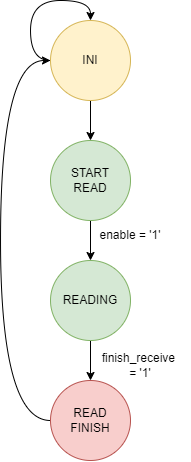

The diagram above was exported from draw.io. Its source (the exported page's mxGraphModel, read from the mxfile embedded in the PNG):
<mxGraphModel dx="989" dy="514" grid="1" gridSize="10" guides="1" tooltips="1" connect="1" arrows="1" fold="1" page="1" pageScale="1" pageWidth="827" pageHeight="1169" math="0" shadow="0">
  <root>
    <mxCell id="0" />
    <mxCell id="1" parent="0" />
    <mxCell id="BsmZ3paM4VPqKVjqzXSn-6" style="edgeStyle=orthogonalEdgeStyle;rounded=0;orthogonalLoop=1;jettySize=auto;html=1;exitX=0.5;exitY=1;exitDx=0;exitDy=0;entryX=0.5;entryY=0;entryDx=0;entryDy=0;" edge="1" parent="1" source="BsmZ3paM4VPqKVjqzXSn-1" target="BsmZ3paM4VPqKVjqzXSn-2">
      <mxGeometry relative="1" as="geometry" />
    </mxCell>
    <mxCell id="BsmZ3paM4VPqKVjqzXSn-1" value="INI" style="ellipse;whiteSpace=wrap;html=1;aspect=fixed;fillColor=#fff2cc;strokeColor=#d6b656;" vertex="1" parent="1">
      <mxGeometry x="340" y="70" width="80" height="80" as="geometry" />
    </mxCell>
    <mxCell id="BsmZ3paM4VPqKVjqzXSn-7" style="edgeStyle=orthogonalEdgeStyle;rounded=0;orthogonalLoop=1;jettySize=auto;html=1;exitX=0.5;exitY=1;exitDx=0;exitDy=0;entryX=0.5;entryY=0;entryDx=0;entryDy=0;" edge="1" parent="1" source="BsmZ3paM4VPqKVjqzXSn-2" target="BsmZ3paM4VPqKVjqzXSn-3">
      <mxGeometry relative="1" as="geometry" />
    </mxCell>
    <mxCell id="BsmZ3paM4VPqKVjqzXSn-2" value="START&lt;br&gt;READ" style="ellipse;whiteSpace=wrap;html=1;aspect=fixed;fillColor=#d5e8d4;strokeColor=#82b366;" vertex="1" parent="1">
      <mxGeometry x="340" y="190" width="80" height="80" as="geometry" />
    </mxCell>
    <mxCell id="BsmZ3paM4VPqKVjqzXSn-12" style="edgeStyle=orthogonalEdgeStyle;rounded=0;orthogonalLoop=1;jettySize=auto;html=1;exitX=0.5;exitY=1;exitDx=0;exitDy=0;entryX=0.5;entryY=0;entryDx=0;entryDy=0;" edge="1" parent="1" source="BsmZ3paM4VPqKVjqzXSn-3" target="BsmZ3paM4VPqKVjqzXSn-4">
      <mxGeometry relative="1" as="geometry" />
    </mxCell>
    <mxCell id="BsmZ3paM4VPqKVjqzXSn-3" value="READING" style="ellipse;whiteSpace=wrap;html=1;aspect=fixed;fillColor=#d5e8d4;strokeColor=#82b366;" vertex="1" parent="1">
      <mxGeometry x="340" y="310" width="80" height="80" as="geometry" />
    </mxCell>
    <mxCell id="BsmZ3paM4VPqKVjqzXSn-13" style="edgeStyle=orthogonalEdgeStyle;orthogonalLoop=1;jettySize=auto;html=1;exitX=0;exitY=0.5;exitDx=0;exitDy=0;entryX=0;entryY=0.5;entryDx=0;entryDy=0;curved=1;" edge="1" parent="1" source="BsmZ3paM4VPqKVjqzXSn-4" target="BsmZ3paM4VPqKVjqzXSn-1">
      <mxGeometry relative="1" as="geometry">
        <Array as="points">
          <mxPoint x="290" y="470" />
          <mxPoint x="290" y="110" />
        </Array>
      </mxGeometry>
    </mxCell>
    <mxCell id="BsmZ3paM4VPqKVjqzXSn-4" value="READ&lt;br&gt;FINISH" style="ellipse;whiteSpace=wrap;html=1;aspect=fixed;fillColor=#f8cecc;strokeColor=#b85450;" vertex="1" parent="1">
      <mxGeometry x="340" y="430" width="80" height="80" as="geometry" />
    </mxCell>
    <mxCell id="BsmZ3paM4VPqKVjqzXSn-5" style="edgeStyle=orthogonalEdgeStyle;orthogonalLoop=1;jettySize=auto;html=1;exitX=0;exitY=0.5;exitDx=0;exitDy=0;entryX=0.5;entryY=0;entryDx=0;entryDy=0;curved=1;" edge="1" parent="1" source="BsmZ3paM4VPqKVjqzXSn-1" target="BsmZ3paM4VPqKVjqzXSn-1">
      <mxGeometry relative="1" as="geometry">
        <Array as="points">
          <mxPoint x="320" y="110" />
          <mxPoint x="320" y="50" />
          <mxPoint x="380" y="50" />
        </Array>
      </mxGeometry>
    </mxCell>
    <mxCell id="BsmZ3paM4VPqKVjqzXSn-8" value="enable = '1'" style="text;html=1;strokeColor=none;fillColor=none;align=center;verticalAlign=middle;whiteSpace=wrap;rounded=0;" vertex="1" parent="1">
      <mxGeometry x="370" y="270" width="100" height="30" as="geometry" />
    </mxCell>
    <mxCell id="BsmZ3paM4VPqKVjqzXSn-9" value="finish_receive&amp;nbsp; &lt;br&gt;= '1'" style="text;html=1;strokeColor=none;fillColor=none;align=center;verticalAlign=middle;whiteSpace=wrap;rounded=0;" vertex="1" parent="1">
      <mxGeometry x="380" y="400" width="100" height="30" as="geometry" />
    </mxCell>
  </root>
</mxGraphModel>